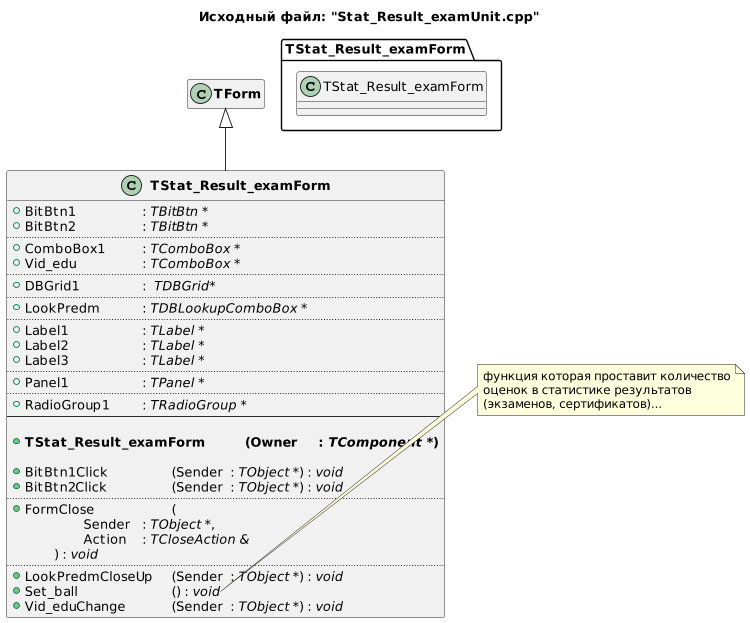

The diagram above was rendered by PlantUML. Its source (embedded in the PNG):
@startuml
title Исходный файл: "Stat_Result_examUnit.cpp"

scale 750 width

"<b>TStat_Result_examForm</b>" -up-|> "<b>TForm</b>"

hide "<b>TForm</b>" members

class "<b>TStat_Result_examForm</b>"
{
    + BitBtn1 \t\t\t: <i>TBitBtn *</i>
    + BitBtn2 \t\t\t: <i>TBitBtn *</i>
    ..
    + ComboBox1 \t\t: <i>TComboBox *</i>
    + Vid_edu \t\t\t: <i>TComboBox *</i>
    ..
    + DBGrid1 \t\t: <i> TDBGrid*</i>
    ..
    + LookPredm \t\t: <i>TDBLookupComboBox *</i>
    ..
    + Label1 \t\t\t: <i>TLabel *</i>
    + Label2 \t\t\t: <i>TLabel *</i>
    + Label3 \t\t\t: <i>TLabel *</i>
    ..
    + Panel1 \t\t\t: <i>TPanel *</i>
    ..
    + RadioGroup1 \t: <i>TRadioGroup *</i>
    --
    
    + <b>TStat_Result_examForm \t(Owner \t: <i>TComponent *</i>)</b>

    + BitBtn1Click \t\t\t(Sender \t: <i>TObject *</i>) : <i>void</i>
    + BitBtn2Click \t\t\t(Sender \t: <i>TObject *</i>) : <i>void</i>
    ..
    + FormClose \t\t\t(
            \t\tSender \t: <i>TObject *</i>,
            \t\tAction \t: <i>TCloseAction &</i>
        \t) : <i>void</i>
    ..
    + LookPredmCloseUp \t(Sender \t: <i>TObject *</i>) : <i>void</i>
    + Set_ball \t\t\t\t() : <i>void</i>
    + Vid_eduChange \t\t(Sender \t: <i>TObject *</i>) : <i>void</i>
}


note right of "<b>TStat_Result_examForm</b>"::Set_ball
функция которая проставит количество
оценок в статистике результатов
(экзаменов, сертификатов)...
end note


package TStat_Result_examForm <<Folder>>
{
    class TStat_Result_examForm
    hide  members
}
@enduml